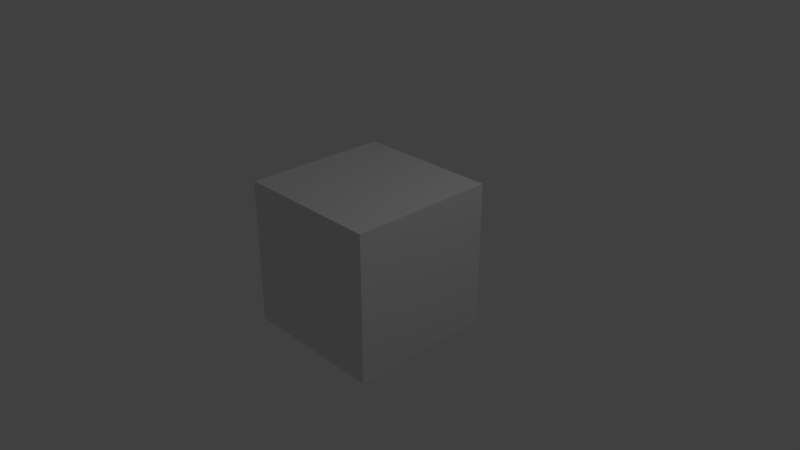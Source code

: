 # Source: cube.blend  (saved by Blender 2.78.0; exported with 4.5.12 LTS)
import bpy
from mathutils import Matrix  # noqa: F401  (used for matrix-valued properties, if any)

bpy.ops.wm.read_factory_settings(use_empty=True)
scene = bpy.context.scene
scene.name = 'Scene'

# ---- collections
col_collection_1 = bpy.data.collections.new('Collection 1'); scene.collection.children.link(col_collection_1)

# ---- materials (node trees are filled in below, after node groups)
mat_material = bpy.data.materials.new('Material')
mat_material.alpha_threshold = 0.0
mat_material.use_transparent_shadow = False
mat_material.roughness = 0.5
mat_material.line_color = (0.0, 0.0, 0.0, 1.0)

# ---- material node trees

# ---- world
world_world = bpy.data.worlds.new('World'); scene.world = world_world
world_world.color = (0.05088, 0.05088, 0.05088)
world_world.use_sun_shadow = False
world_world.sun_shadow_jitter_overblur = 0.0
world_world.cycles.sampling_method = 'MANUAL'

# ---- cameras
cam_camera = bpy.data.cameras.new('Camera')
cam_camera.clip_end = 100.0
cam_camera.lens = 35.0
cam_camera.sensor_width = 32.0
cam_camera.sensor_height = 18.0
cam_camera.ortho_scale = 7.314
cam_camera.dof.focus_distance = 0.0
cam_camera.dof.aperture_fstop = 128.0

# ---- lights
light_lamp = bpy.data.lights.new('Lamp', 'POINT')
light_lamp.transmission_factor = 0.0
light_lamp.cutoff_distance = 30.0
light_lamp.energy = 100.0
light_lamp.shadow_buffer_clip_start = 1.001
light_lamp.shadow_soft_size = 0.1
light_lamp.shadow_maximum_resolution = 0.006
light_lamp.use_absolute_resolution = True

# ---- meshes
me_cube = bpy.data.meshes.new('Cube')
me_cube.from_pydata([(1.0, 1.0, -1.0), (1.0, -1.0, -1.0), (-1.0, -1.0, -1.0), (-1.0, 1.0, -1.0), (1.0, 1.0, 1.0), (1.0, -1.0, 1.0), (-1.0, -1.0, 1.0), (-1.0, 1.0, 1.0), (1.0, 0.7143, -1.0), (1.0, 0.4286, -1.0), (1.0, 0.1429, -1.0), (1.0, -0.1429, -1.0), (1.0, -0.4286, -1.0), (1.0, -0.7143, -1.0), (-1.0, -0.7143, -1.0), (-1.0, -0.4286, -1.0), (-1.0, -0.1429, -1.0), (-1.0, 0.1429, -1.0), (-1.0, 0.4286, -1.0), (-1.0, 0.7143, -1.0), (1.0, 0.7143, 1.0), (1.0, 0.4286, 1.0), (1.0, 0.1429, 1.0), (1.0, -0.1429, 1.0), (1.0, -0.4286, 1.0), (1.0, -0.7143, 1.0), (-1.0, -0.7143, 1.0), (-1.0, -0.4286, 1.0), (-1.0, -0.1429, 1.0), (-1.0, 0.1429, 1.0), (-1.0, 0.4286, 1.0), (-1.0, 0.7143, 1.0), (0.7143, 1.0, -1.0), (0.4286, 1.0, -1.0), (0.1429, 1.0, -1.0), (-0.1429, 1.0, -1.0), (-0.4286, 1.0, -1.0), (-0.7143, 1.0, -1.0), (0.7143, -1.0, -1.0), (0.4286, -1.0, -1.0), (0.1429, -1.0, -1.0), (-0.1429, -1.0, -1.0), (-0.4286, -1.0, -1.0), (-0.7143, -1.0, -1.0), (0.7143, 1.0, 1.0), (0.4286, 1.0, 1.0), (0.1429, 1.0, 1.0), (-0.1429, 1.0, 1.0), (-0.4286, 1.0, 1.0), (-0.7143, 1.0, 1.0), (0.7143, -1.0, 1.0), (0.4286, -1.0, 1.0), (0.1429, -1.0, 1.0), (-0.1429, -1.0, 1.0), (-0.4286, -1.0, 1.0), (-0.7143, -1.0, 1.0), (-0.7143, 0.7143, 1.0), (-0.4286, 0.7143, 1.0), (-0.1429, 0.7143, 1.0), (0.1429, 0.7143, 1.0), (0.4286, 0.7143, 1.0), (0.7143, 0.7143, 1.0), (-0.7143, 0.4286, 1.0), (-0.4286, 0.4286, 1.0), (-0.1429, 0.4286, 1.0), (0.1429, 0.4286, 1.0), (0.4286, 0.4286, 1.0), (0.7143, 0.4286, 1.0), (-0.7143, 0.1429, 1.0), (-0.4286, 0.1429, 1.0), (-0.1429, 0.1429, 1.0), (0.1429, 0.1429, 1.0), (0.4286, 0.1429, 1.0), (0.7143, 0.1429, 1.0), (-0.7143, -0.1429, 1.0), (-0.4286, -0.1429, 1.0), (-0.1429, -0.1429, 1.0), (0.1429, -0.1429, 1.0), (0.4286, -0.1429, 1.0), (0.7143, -0.1429, 1.0), (-0.7143, -0.4286, 1.0), (-0.4286, -0.4286, 1.0), (-0.1429, -0.4286, 1.0), (0.1429, -0.4286, 1.0), (0.4286, -0.4286, 1.0), (0.7143, -0.4286, 1.0), (-0.7143, -0.7143, 1.0), (-0.4286, -0.7143, 1.0), (-0.1429, -0.7143, 1.0), (0.1429, -0.7143, 1.0), (0.4286, -0.7143, 1.0), (0.7143, -0.7143, 1.0), (0.7143, 0.7143, -1.0), (0.4286, 0.7143, -1.0), (0.1429, 0.7143, -1.0), (-0.1429, 0.7143, -1.0), (-0.4286, 0.7143, -1.0), (-0.7143, 0.7143, -1.0), (0.7143, 0.4286, -1.0), (0.4286, 0.4286, -1.0), (0.1429, 0.4286, -1.0), (-0.1429, 0.4286, -1.0), (-0.4286, 0.4286, -1.0), (-0.7143, 0.4286, -1.0), (0.7143, 0.1429, -1.0), (0.4286, 0.1429, -1.0), (0.1429, 0.1429, -1.0), (-0.1429, 0.1429, -1.0), (-0.4286, 0.1429, -1.0), (-0.7143, 0.1429, -1.0), (0.7143, -0.1429, -1.0), (0.4286, -0.1429, -1.0), (0.1429, -0.1429, -1.0), (-0.1429, -0.1429, -1.0), (-0.4286, -0.1429, -1.0), (-0.7143, -0.1429, -1.0), (0.7143, -0.4286, -1.0), (0.4286, -0.4286, -1.0), (0.1429, -0.4286, -1.0), (-0.1429, -0.4286, -1.0), (-0.4286, -0.4286, -1.0), (-0.7143, -0.4286, -1.0), (0.7143, -0.7143, -1.0), (0.4286, -0.7143, -1.0), (0.1429, -0.7143, -1.0), (-0.1429, -0.7143, -1.0), (-0.4286, -0.7143, -1.0), (-0.7143, -0.7143, -1.0), (1.0, 1.0, -0.7143), (1.0, 1.0, -0.4286), (1.0, 1.0, -0.1429), (1.0, 1.0, 0.1429), (1.0, 1.0, 0.4286), (1.0, 1.0, 0.7143), (1.0, -1.0, -0.7143), (1.0, -1.0, -0.4286), (1.0, -1.0, -0.1429), (1.0, -1.0, 0.1429), (1.0, -1.0, 0.4286), (1.0, -1.0, 0.7143), (-1.0, -1.0, -0.7143), (-1.0, -1.0, -0.4286), (-1.0, -1.0, -0.1429), (-1.0, -1.0, 0.1429), (-1.0, -1.0, 0.4286), (-1.0, -1.0, 0.7143), (-1.0, 1.0, -0.7143), (-1.0, 1.0, -0.4286), (-1.0, 1.0, -0.1429), (-1.0, 1.0, 0.1429), (-1.0, 1.0, 0.4286), (-1.0, 1.0, 0.7143), (-1.0, -0.7143, 0.7143), (-1.0, -0.7143, 0.4286), (-1.0, -0.7143, 0.1429), (-1.0, -0.7143, -0.1429), (-1.0, -0.7143, -0.4286), (-1.0, -0.7143, -0.7143), (-1.0, -0.4286, 0.7143), (-1.0, -0.4286, 0.4286), (-1.0, -0.4286, 0.1429), (-1.0, -0.4286, -0.1429), (-1.0, -0.4286, -0.4286), (-1.0, -0.4286, -0.7143), (-1.0, -0.1429, 0.7143), (-1.0, -0.1429, 0.4286), (-1.0, -0.1429, 0.1429), (-1.0, -0.1429, -0.1429), (-1.0, -0.1429, -0.4286), (-1.0, -0.1429, -0.7143), (-1.0, 0.1429, 0.7143), (-1.0, 0.1429, 0.4286), (-1.0, 0.1429, 0.1429), (-1.0, 0.1429, -0.1429), (-1.0, 0.1429, -0.4286), (-1.0, 0.1429, -0.7143), (-1.0, 0.4286, 0.7143), (-1.0, 0.4286, 0.4286), (-1.0, 0.4286, 0.1429), (-1.0, 0.4286, -0.1429), (-1.0, 0.4286, -0.4286), (-1.0, 0.4286, -0.7143), (-1.0, 0.7143, 0.7143), (-1.0, 0.7143, 0.4286), (-1.0, 0.7143, 0.1429), (-1.0, 0.7143, -0.1429), (-1.0, 0.7143, -0.4286), (-1.0, 0.7143, -0.7143), (1.0, 0.7143, 0.7143), (1.0, 0.7143, 0.4286), (1.0, 0.7143, 0.1429), (1.0, 0.7143, -0.1429), (1.0, 0.7143, -0.4286), (1.0, 0.7143, -0.7143), (1.0, 0.4286, 0.7143), (1.0, 0.4286, 0.4286), (1.0, 0.4286, 0.1429), (1.0, 0.4286, -0.1429), (1.0, 0.4286, -0.4286), (1.0, 0.4286, -0.7143), (1.0, 0.1429, 0.7143), (1.0, 0.1429, 0.4286), (1.0, 0.1429, 0.1429), (1.0, 0.1429, -0.1429), (1.0, 0.1429, -0.4286), (1.0, 0.1429, -0.7143), (1.0, -0.1429, 0.7143), (1.0, -0.1429, 0.4286), (1.0, -0.1429, 0.1429), (1.0, -0.1429, -0.1429), (1.0, -0.1429, -0.4286), (1.0, -0.1429, -0.7143), (1.0, -0.4286, 0.7143), (1.0, -0.4286, 0.4286), (1.0, -0.4286, 0.1429), (1.0, -0.4286, -0.1429), (1.0, -0.4286, -0.4286), (1.0, -0.4286, -0.7143), (1.0, -0.7143, 0.7143), (1.0, -0.7143, 0.4286), (1.0, -0.7143, 0.1429), (1.0, -0.7143, -0.1429), (1.0, -0.7143, -0.4286), (1.0, -0.7143, -0.7143), (0.7143, 1.0, -0.7143), (0.7143, 1.0, -0.4286), (0.7143, 1.0, -0.1429), (0.7143, 1.0, 0.1429), (0.7143, 1.0, 0.4286), (0.7143, 1.0, 0.7143), (0.4286, 1.0, -0.7143), (0.4286, 1.0, -0.4286), (0.4286, 1.0, -0.1429), (0.4286, 1.0, 0.1429), (0.4286, 1.0, 0.4286), (0.4286, 1.0, 0.7143), (0.1429, 1.0, -0.7143), (0.1429, 1.0, -0.4286), (0.1429, 1.0, -0.1429), (0.1429, 1.0, 0.1429), (0.1429, 1.0, 0.4286), (0.1429, 1.0, 0.7143), (-0.1429, 1.0, -0.7143), (-0.1429, 1.0, -0.4286), (-0.1429, 1.0, -0.1429), (-0.1429, 1.0, 0.1429), (-0.1429, 1.0, 0.4286), (-0.1429, 1.0, 0.7143), (-0.4286, 1.0, -0.7143), (-0.4286, 1.0, -0.4286), (-0.4286, 1.0, -0.1429), (-0.4286, 1.0, 0.1429), (-0.4286, 1.0, 0.4286), (-0.4286, 1.0, 0.7143), (-0.7143, 1.0, -0.7143), (-0.7143, 1.0, -0.4286), (-0.7143, 1.0, -0.1429), (-0.7143, 1.0, 0.1429), (-0.7143, 1.0, 0.4286), (-0.7143, 1.0, 0.7143), (0.7143, -1.0, 0.7143), (0.7143, -1.0, 0.4286), (0.7143, -1.0, 0.1429), (0.7143, -1.0, -0.1429), (0.7143, -1.0, -0.4286), (0.7143, -1.0, -0.7143), (0.4286, -1.0, 0.7143), (0.4286, -1.0, 0.4286), (0.4286, -1.0, 0.1429), (0.4286, -1.0, -0.1429), (0.4286, -1.0, -0.4286), (0.4286, -1.0, -0.7143), (0.1429, -1.0, 0.7143), (0.1429, -1.0, 0.4286), (0.1429, -1.0, 0.1429), (0.1429, -1.0, -0.1429), (0.1429, -1.0, -0.4286), (0.1429, -1.0, -0.7143), (-0.1429, -1.0, 0.7143), (-0.1429, -1.0, 0.4286), (-0.1429, -1.0, 0.1429), (-0.1429, -1.0, -0.1429), (-0.1429, -1.0, -0.4286), (-0.1429, -1.0, -0.7143), (-0.4286, -1.0, 0.7143), (-0.4286, -1.0, 0.4286), (-0.4286, -1.0, 0.1429), (-0.4286, -1.0, -0.1429), (-0.4286, -1.0, -0.4286), (-0.4286, -1.0, -0.7143), (-0.7143, -1.0, 0.7143), (-0.7143, -1.0, 0.4286), (-0.7143, -1.0, 0.1429), (-0.7143, -1.0, -0.1429), (-0.7143, -1.0, -0.4286), (-0.7143, -1.0, -0.7143)], [], [(127, 43, 2, 14), (86, 26, 6, 55), (218, 25, 5, 139), (290, 55, 6, 145), (182, 31, 7, 151), (254, 37, 3, 146), (145, 6, 26, 152), (152, 26, 27, 158), (158, 27, 28, 164), (164, 28, 29, 170), (170, 29, 30, 176), (176, 30, 31, 182), (133, 4, 20, 188), (188, 20, 21, 194), (194, 21, 22, 200), (200, 22, 23, 206), (206, 23, 24, 212), (212, 24, 25, 218), (49, 7, 31, 56), (56, 31, 30, 62), (62, 30, 29, 68), (68, 29, 28, 74), (74, 28, 27, 80), (80, 27, 26, 86), (37, 97, 19, 3), (97, 103, 18, 19), (103, 109, 17, 18), (109, 115, 16, 17), (115, 121, 15, 16), (121, 127, 14, 15), (12, 13, 122, 116), (116, 122, 123, 117), (117, 123, 124, 118), (118, 124, 125, 119), (119, 125, 126, 120), (120, 126, 127, 121), (11, 12, 116, 110), (110, 116, 117, 111), (111, 117, 118, 112), (112, 118, 119, 113), (113, 119, 120, 114), (114, 120, 121, 115), (10, 11, 110, 104), (104, 110, 111, 105), (105, 111, 112, 106), (106, 112, 113, 107), (107, 113, 114, 108), (108, 114, 115, 109), (9, 10, 104, 98), (98, 104, 105, 99), (99, 105, 106, 100), (100, 106, 107, 101), (101, 107, 108, 102), (102, 108, 109, 103), (8, 9, 98, 92), (92, 98, 99, 93), (93, 99, 100, 94), (94, 100, 101, 95), (95, 101, 102, 96), (96, 102, 103, 97), (0, 8, 92, 32), (32, 92, 93, 33), (33, 93, 94, 34), (34, 94, 95, 35), (35, 95, 96, 36), (36, 96, 97, 37), (24, 85, 91, 25), (85, 84, 90, 91), (84, 83, 89, 90), (83, 82, 88, 89), (82, 81, 87, 88), (81, 80, 86, 87), (23, 79, 85, 24), (79, 78, 84, 85), (78, 77, 83, 84), (77, 76, 82, 83), (76, 75, 81, 82), (75, 74, 80, 81), (22, 73, 79, 23), (73, 72, 78, 79), (72, 71, 77, 78), (71, 70, 76, 77), (70, 69, 75, 76), (69, 68, 74, 75), (21, 67, 73, 22), (67, 66, 72, 73), (66, 65, 71, 72), (65, 64, 70, 71), (64, 63, 69, 70), (63, 62, 68, 69), (20, 61, 67, 21), (61, 60, 66, 67), (60, 59, 65, 66), (59, 58, 64, 65), (58, 57, 63, 64), (57, 56, 62, 63), (4, 44, 61, 20), (44, 45, 60, 61), (45, 46, 59, 60), (46, 47, 58, 59), (47, 48, 57, 58), (48, 49, 56, 57), (128, 0, 32, 224), (224, 32, 33, 230), (230, 33, 34, 236), (236, 34, 35, 242), (242, 35, 36, 248), (248, 36, 37, 254), (139, 5, 50, 260), (260, 50, 51, 266), (266, 51, 52, 272), (272, 52, 53, 278), (278, 53, 54, 284), (284, 54, 55, 290), (25, 91, 50, 5), (91, 90, 51, 50), (90, 89, 52, 51), (89, 88, 53, 52), (88, 87, 54, 53), (87, 86, 55, 54), (13, 1, 38, 122), (122, 38, 39, 123), (123, 39, 40, 124), (124, 40, 41, 125), (125, 41, 42, 126), (126, 42, 43, 127), (42, 289, 295, 43), (289, 288, 294, 295), (288, 287, 293, 294), (287, 286, 292, 293), (286, 285, 291, 292), (285, 284, 290, 291), (41, 283, 289, 42), (283, 282, 288, 289), (282, 281, 287, 288), (281, 280, 286, 287), (280, 279, 285, 286), (279, 278, 284, 285), (40, 277, 283, 41), (277, 276, 282, 283), (276, 275, 281, 282), (275, 274, 280, 281), (274, 273, 279, 280), (273, 272, 278, 279), (39, 271, 277, 40), (271, 270, 276, 277), (270, 269, 275, 276), (269, 268, 274, 275), (268, 267, 273, 274), (267, 266, 272, 273), (38, 265, 271, 39), (265, 264, 270, 271), (264, 263, 269, 270), (263, 262, 268, 269), (262, 261, 267, 268), (261, 260, 266, 267), (1, 134, 265, 38), (134, 135, 264, 265), (135, 136, 263, 264), (136, 137, 262, 263), (137, 138, 261, 262), (138, 139, 260, 261), (48, 253, 259, 49), (253, 252, 258, 259), (252, 251, 257, 258), (251, 250, 256, 257), (250, 249, 255, 256), (249, 248, 254, 255), (47, 247, 253, 48), (247, 246, 252, 253), (246, 245, 251, 252), (245, 244, 250, 251), (244, 243, 249, 250), (243, 242, 248, 249), (46, 241, 247, 47), (241, 240, 246, 247), (240, 239, 245, 246), (239, 238, 244, 245), (238, 237, 243, 244), (237, 236, 242, 243), (45, 235, 241, 46), (235, 234, 240, 241), (234, 233, 239, 240), (233, 232, 238, 239), (232, 231, 237, 238), (231, 230, 236, 237), (44, 229, 235, 45), (229, 228, 234, 235), (228, 227, 233, 234), (227, 226, 232, 233), (226, 225, 231, 232), (225, 224, 230, 231), (4, 133, 229, 44), (133, 132, 228, 229), (132, 131, 227, 228), (131, 130, 226, 227), (130, 129, 225, 226), (129, 128, 224, 225), (12, 217, 223, 13), (217, 216, 222, 223), (216, 215, 221, 222), (215, 214, 220, 221), (214, 213, 219, 220), (213, 212, 218, 219), (11, 211, 217, 12), (211, 210, 216, 217), (210, 209, 215, 216), (209, 208, 214, 215), (208, 207, 213, 214), (207, 206, 212, 213), (10, 205, 211, 11), (205, 204, 210, 211), (204, 203, 209, 210), (203, 202, 208, 209), (202, 201, 207, 208), (201, 200, 206, 207), (9, 199, 205, 10), (199, 198, 204, 205), (198, 197, 203, 204), (197, 196, 202, 203), (196, 195, 201, 202), (195, 194, 200, 201), (8, 193, 199, 9), (193, 192, 198, 199), (192, 191, 197, 198), (191, 190, 196, 197), (190, 189, 195, 196), (189, 188, 194, 195), (0, 128, 193, 8), (128, 129, 192, 193), (129, 130, 191, 192), (130, 131, 190, 191), (131, 132, 189, 190), (132, 133, 188, 189), (18, 181, 187, 19), (181, 180, 186, 187), (180, 179, 185, 186), (179, 178, 184, 185), (178, 177, 183, 184), (177, 176, 182, 183), (17, 175, 181, 18), (175, 174, 180, 181), (174, 173, 179, 180), (173, 172, 178, 179), (172, 171, 177, 178), (171, 170, 176, 177), (16, 169, 175, 17), (169, 168, 174, 175), (168, 167, 173, 174), (167, 166, 172, 173), (166, 165, 171, 172), (165, 164, 170, 171), (15, 163, 169, 16), (163, 162, 168, 169), (162, 161, 167, 168), (161, 160, 166, 167), (160, 159, 165, 166), (159, 158, 164, 165), (14, 157, 163, 15), (157, 156, 162, 163), (156, 155, 161, 162), (155, 154, 160, 161), (154, 153, 159, 160), (153, 152, 158, 159), (2, 140, 157, 14), (140, 141, 156, 157), (141, 142, 155, 156), (142, 143, 154, 155), (143, 144, 153, 154), (144, 145, 152, 153), (49, 259, 151, 7), (259, 258, 150, 151), (258, 257, 149, 150), (257, 256, 148, 149), (256, 255, 147, 148), (255, 254, 146, 147), (19, 187, 146, 3), (187, 186, 147, 146), (186, 185, 148, 147), (185, 184, 149, 148), (184, 183, 150, 149), (183, 182, 151, 150), (43, 295, 140, 2), (295, 294, 141, 140), (294, 293, 142, 141), (293, 292, 143, 142), (292, 291, 144, 143), (291, 290, 145, 144), (13, 223, 134, 1), (223, 222, 135, 134), (222, 221, 136, 135), (221, 220, 137, 136), (220, 219, 138, 137), (219, 218, 139, 138)])
me_cube.materials.append(mat_material)
me_cube.use_remesh_preserve_volume = False
me_cube.use_remesh_preserve_attributes = False
me_cube.use_mirror_vertex_groups = False
me_cube.update()

# ---- objects
ob_cube = bpy.data.objects.new('Cube', me_cube)
ob_lamp = bpy.data.objects.new('Lamp', light_lamp)
ob_camera = bpy.data.objects.new('Camera', cam_camera)

# ---- transforms, parenting, visibility, modifiers, constraints
ob_cube.location = (0.0, 0.0, 0.0)
ob_cube.lock_rotations_4d = False
ob_cube.empty_display_type = 'ARROWS'
ob_cube.lineart.crease_threshold = 0.0
ob_lamp.location = (4.076, 1.005, 5.904)
ob_lamp.rotation_euler = (0.6503, 0.05522, 1.866)
ob_lamp.lock_rotations_4d = False
ob_lamp.empty_display_type = 'ARROWS'
ob_lamp.color = (0.0, 0.0, 0.0, 0.0)
ob_lamp.lineart.crease_threshold = 0.0
ob_camera.location = (7.481, -6.508, 5.344)
ob_camera.rotation_euler = (1.109, 0.0, 0.8149)
ob_camera.lock_rotations_4d = False
ob_camera.empty_display_type = 'ARROWS'
ob_camera.color = (0.0, 0.0, 0.0, 0.0)
ob_camera.display_type = 'WIRE'
ob_camera.lineart.crease_threshold = 0.0

# ---- collection membership
col_collection_1.objects.link(ob_cube)
col_collection_1.objects.link(ob_lamp)
col_collection_1.objects.link(ob_camera)

# ---- scene / render settings (as saved in the file)
scene.camera = ob_camera
scene.frame_start = 1; scene.frame_end = 250; scene.frame_set(1)
scene.render.engine = 'BLENDER_EEVEE_NEXT'
scene.render.resolution_percentage = 50
scene.render.dither_intensity = 0.0
scene.cycles.use_denoising = False
scene.cycles.samples = 128
scene.cycles.sampling_pattern = 'TABULATED_SOBOL'
scene.cycles.light_sampling_threshold = 0.0
scene.cycles.use_adaptive_sampling = False
scene.cycles.use_light_tree = False
scene.cycles.blur_glossy = 0.0
scene.cycles.sample_clamp_indirect = 0.0
scene.view_settings.view_transform = 'Standard'
bpy.context.view_layer.update()
